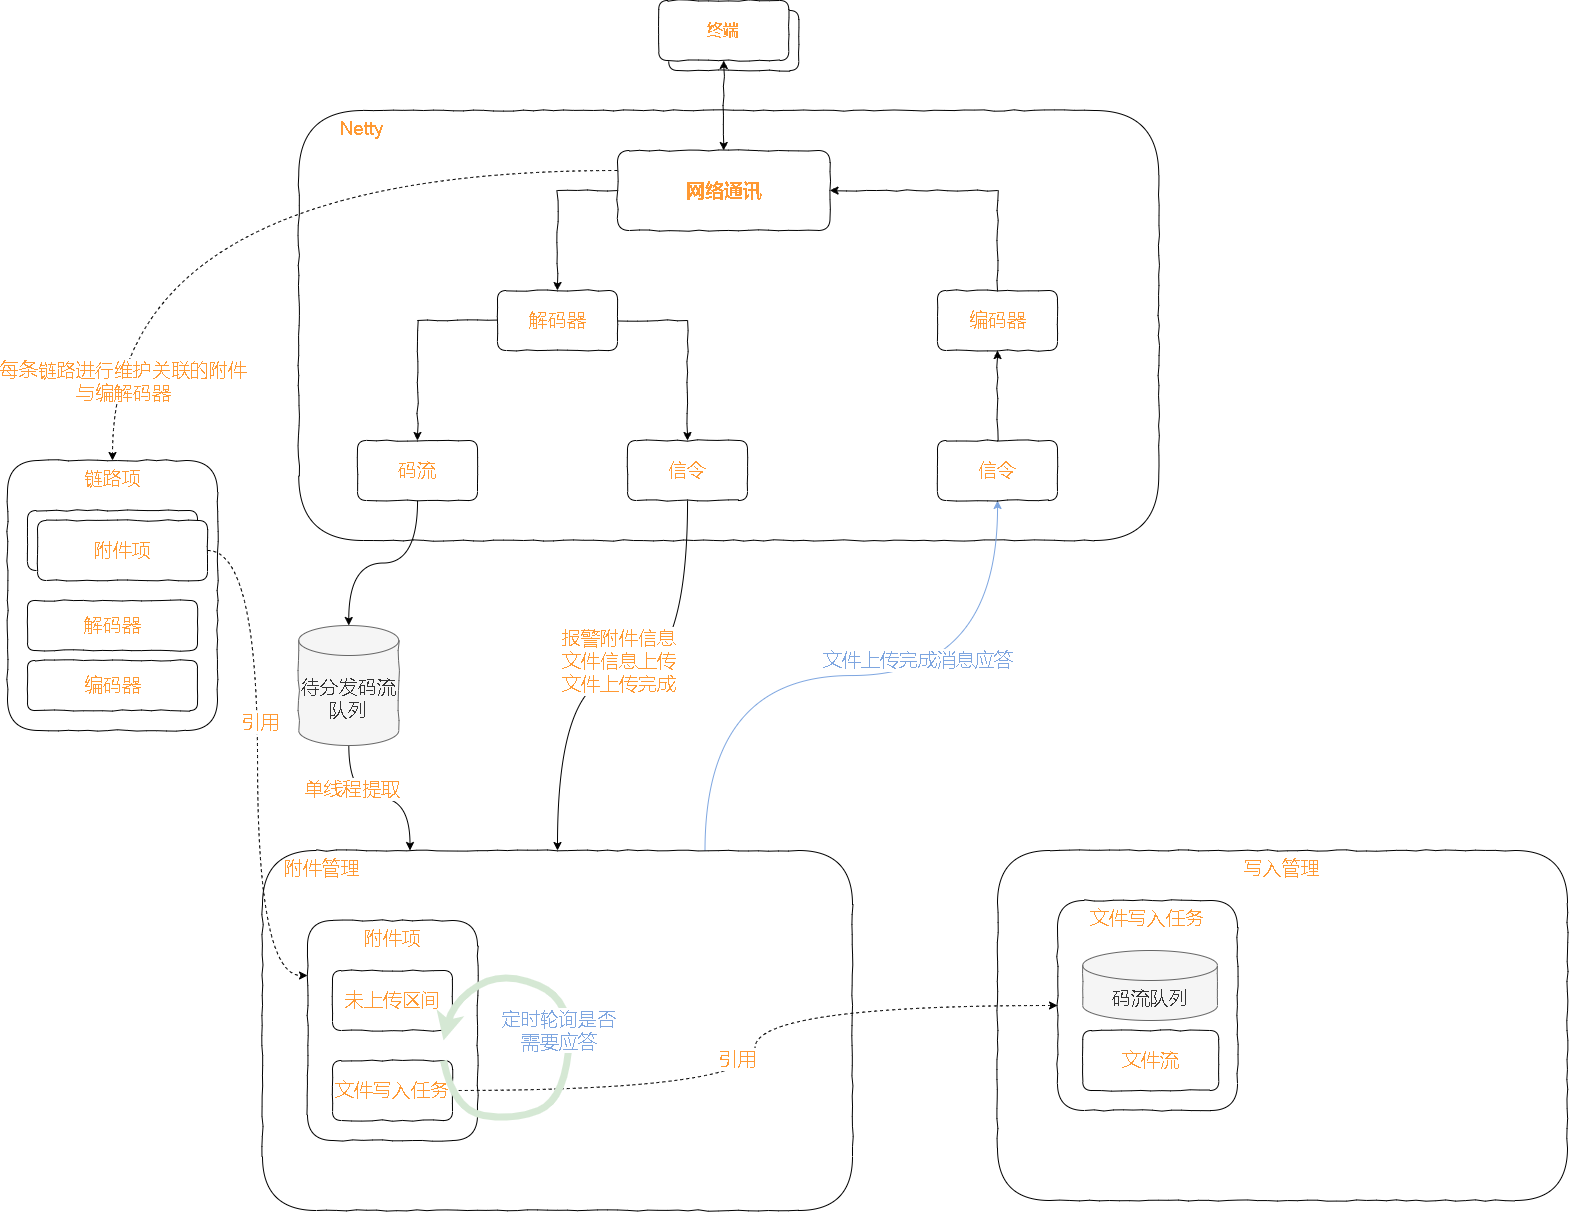

The diagram above was exported from draw.io. Its source (the exported page's mxGraphModel, read from the mxfile embedded in the PNG):
<mxGraphModel dx="3151" dy="794" grid="1" gridSize="10" guides="1" tooltips="1" connect="1" arrows="1" fold="1" page="1" pageScale="1" pageWidth="827" pageHeight="1169" math="0" shadow="0">
  <root>
    <mxCell id="0" />
    <mxCell id="1" parent="0" />
    <mxCell id="8-Wxh2h5ed2D3XFCvS8h-21" value="&amp;nbsp; &amp;nbsp; &amp;nbsp; &amp;nbsp; Netty" style="rounded=1;whiteSpace=wrap;html=1;comic=1;fontSize=19;fontColor=#FF9933;strokeColor=default;gradientColor=none;verticalAlign=top;align=left;" vertex="1" parent="1">
      <mxGeometry x="-688.75" y="210" width="860" height="430" as="geometry" />
    </mxCell>
    <mxCell id="8-Wxh2h5ed2D3XFCvS8h-20" value="写入管理" style="rounded=1;whiteSpace=wrap;html=1;comic=1;fontSize=19;fontColor=#FF9933;strokeColor=default;gradientColor=none;verticalAlign=top;" vertex="1" parent="1">
      <mxGeometry x="10" y="950" width="570" height="350" as="geometry" />
    </mxCell>
    <mxCell id="8-Wxh2h5ed2D3XFCvS8h-79" style="edgeStyle=orthogonalEdgeStyle;curved=1;rounded=0;comic=0;orthogonalLoop=1;jettySize=auto;html=1;exitX=0.75;exitY=0;exitDx=0;exitDy=0;fontSize=19;fontColor=#9AC7BF;startArrow=none;startFill=0;endArrow=classic;endFill=1;strokeColor=#7EA6E0;strokeWidth=1;" edge="1" parent="1" source="8-Wxh2h5ed2D3XFCvS8h-19" target="8-Wxh2h5ed2D3XFCvS8h-22">
      <mxGeometry relative="1" as="geometry" />
    </mxCell>
    <mxCell id="8-Wxh2h5ed2D3XFCvS8h-80" value="&lt;font&gt;文件上传完成消息应答&lt;/font&gt;" style="edgeLabel;html=1;align=center;verticalAlign=middle;resizable=0;points=[];fontSize=19;fontColor=#7EA6E0;" vertex="1" connectable="0" parent="8-Wxh2h5ed2D3XFCvS8h-79">
      <mxGeometry x="0.2552" y="16" relative="1" as="geometry">
        <mxPoint x="-16" as="offset" />
      </mxGeometry>
    </mxCell>
    <mxCell id="8-Wxh2h5ed2D3XFCvS8h-19" value="&amp;nbsp; &amp;nbsp; 附件管理" style="rounded=1;whiteSpace=wrap;html=1;comic=1;fontSize=19;fontColor=#FF9933;strokeColor=default;gradientColor=none;verticalAlign=top;align=left;" vertex="1" parent="1">
      <mxGeometry x="-725" y="950" width="590" height="360" as="geometry" />
    </mxCell>
    <mxCell id="8-Wxh2h5ed2D3XFCvS8h-3" value="" style="group" vertex="1" connectable="0" parent="1">
      <mxGeometry x="-328.75" y="100" width="140" height="70" as="geometry" />
    </mxCell>
    <mxCell id="0l7SIB4KCJY8bGxHpzvc-1" value="终端" style="rounded=1;whiteSpace=wrap;html=1;gradientColor=none;strokeColor=default;comic=1;" parent="8-Wxh2h5ed2D3XFCvS8h-3" vertex="1">
      <mxGeometry x="10" y="10" width="130" height="60" as="geometry" />
    </mxCell>
    <mxCell id="8-Wxh2h5ed2D3XFCvS8h-2" value="&lt;font color=&quot;#ff9933&quot; size=&quot;1&quot;&gt;&lt;b style=&quot;font-size: 16px;&quot;&gt;终端&lt;/b&gt;&lt;/font&gt;" style="rounded=1;whiteSpace=wrap;html=1;gradientColor=none;strokeColor=default;comic=1;" vertex="1" parent="8-Wxh2h5ed2D3XFCvS8h-3">
      <mxGeometry width="130" height="60" as="geometry" />
    </mxCell>
    <mxCell id="8-Wxh2h5ed2D3XFCvS8h-4" style="edgeStyle=orthogonalEdgeStyle;rounded=0;orthogonalLoop=1;jettySize=auto;html=1;exitX=0.5;exitY=1;exitDx=0;exitDy=0;fontSize=16;fontColor=#FF9933;comic=1;startArrow=classic;startFill=1;entryX=0.5;entryY=0;entryDx=0;entryDy=0;" edge="1" parent="1" source="8-Wxh2h5ed2D3XFCvS8h-2" target="8-Wxh2h5ed2D3XFCvS8h-5">
      <mxGeometry relative="1" as="geometry">
        <mxPoint x="-263.75" y="250" as="targetPoint" />
      </mxGeometry>
    </mxCell>
    <mxCell id="8-Wxh2h5ed2D3XFCvS8h-6" style="edgeStyle=orthogonalEdgeStyle;rounded=0;comic=1;orthogonalLoop=1;jettySize=auto;html=1;exitX=0;exitY=0.5;exitDx=0;exitDy=0;fontSize=19;fontColor=#FF9933;startArrow=none;startFill=0;entryX=0.5;entryY=0;entryDx=0;entryDy=0;" edge="1" parent="1" source="8-Wxh2h5ed2D3XFCvS8h-5" target="8-Wxh2h5ed2D3XFCvS8h-8">
      <mxGeometry relative="1" as="geometry">
        <mxPoint x="-408.75" y="410" as="targetPoint" />
      </mxGeometry>
    </mxCell>
    <mxCell id="8-Wxh2h5ed2D3XFCvS8h-7" style="edgeStyle=orthogonalEdgeStyle;rounded=0;comic=1;orthogonalLoop=1;jettySize=auto;html=1;exitX=1;exitY=0.5;exitDx=0;exitDy=0;fontSize=19;fontColor=#FF9933;startArrow=classic;startFill=1;entryX=0.5;entryY=0;entryDx=0;entryDy=0;endArrow=none;endFill=0;" edge="1" parent="1" source="8-Wxh2h5ed2D3XFCvS8h-5" target="8-Wxh2h5ed2D3XFCvS8h-9">
      <mxGeometry relative="1" as="geometry">
        <mxPoint x="-128.75" y="410" as="targetPoint" />
      </mxGeometry>
    </mxCell>
    <mxCell id="8-Wxh2h5ed2D3XFCvS8h-54" style="edgeStyle=orthogonalEdgeStyle;curved=1;rounded=0;comic=0;orthogonalLoop=1;jettySize=auto;html=1;dashed=1;fontSize=19;fontColor=#FF9933;startArrow=none;startFill=0;endArrow=classic;endFill=1;exitX=0;exitY=0.25;exitDx=0;exitDy=0;" edge="1" parent="1" source="8-Wxh2h5ed2D3XFCvS8h-5" target="8-Wxh2h5ed2D3XFCvS8h-39">
      <mxGeometry relative="1" as="geometry" />
    </mxCell>
    <mxCell id="8-Wxh2h5ed2D3XFCvS8h-62" value="每条链路进行维护关联的附件&lt;br&gt;与编解码器" style="edgeLabel;html=1;align=center;verticalAlign=middle;resizable=0;points=[];fontSize=19;fontColor=#FF9933;" vertex="1" connectable="0" parent="8-Wxh2h5ed2D3XFCvS8h-54">
      <mxGeometry x="0.499" y="100" relative="1" as="geometry">
        <mxPoint x="-90" y="120" as="offset" />
      </mxGeometry>
    </mxCell>
    <mxCell id="8-Wxh2h5ed2D3XFCvS8h-5" value="&lt;font style=&quot;font-size: 19px;&quot;&gt;&lt;b&gt;网络通讯&lt;/b&gt;&lt;/font&gt;" style="rounded=1;whiteSpace=wrap;html=1;comic=1;fontSize=16;fontColor=#FF9933;strokeColor=default;gradientColor=none;" vertex="1" parent="1">
      <mxGeometry x="-370" y="250" width="212.5" height="80" as="geometry" />
    </mxCell>
    <mxCell id="8-Wxh2h5ed2D3XFCvS8h-14" style="edgeStyle=orthogonalEdgeStyle;rounded=0;comic=1;orthogonalLoop=1;jettySize=auto;html=1;entryX=0.5;entryY=0;entryDx=0;entryDy=0;fontSize=19;fontColor=#FF9933;startArrow=none;startFill=0;endArrow=classic;endFill=1;" edge="1" parent="1" source="8-Wxh2h5ed2D3XFCvS8h-8" target="8-Wxh2h5ed2D3XFCvS8h-13">
      <mxGeometry relative="1" as="geometry" />
    </mxCell>
    <mxCell id="8-Wxh2h5ed2D3XFCvS8h-15" style="edgeStyle=orthogonalEdgeStyle;rounded=0;comic=1;orthogonalLoop=1;jettySize=auto;html=1;exitX=0;exitY=0.5;exitDx=0;exitDy=0;fontSize=19;fontColor=#FF9933;startArrow=none;startFill=0;endArrow=classic;endFill=1;" edge="1" parent="1" source="8-Wxh2h5ed2D3XFCvS8h-8" target="8-Wxh2h5ed2D3XFCvS8h-12">
      <mxGeometry relative="1" as="geometry" />
    </mxCell>
    <mxCell id="8-Wxh2h5ed2D3XFCvS8h-8" value="解码器" style="rounded=1;whiteSpace=wrap;html=1;comic=1;fontSize=19;fontColor=#FF9933;strokeColor=default;gradientColor=none;" vertex="1" parent="1">
      <mxGeometry x="-490" y="390" width="120" height="60" as="geometry" />
    </mxCell>
    <mxCell id="8-Wxh2h5ed2D3XFCvS8h-9" value="编码器" style="rounded=1;whiteSpace=wrap;html=1;comic=1;fontSize=19;fontColor=#FF9933;strokeColor=default;gradientColor=none;" vertex="1" parent="1">
      <mxGeometry x="-50" y="390" width="120" height="60" as="geometry" />
    </mxCell>
    <mxCell id="8-Wxh2h5ed2D3XFCvS8h-31" style="edgeStyle=orthogonalEdgeStyle;curved=1;rounded=0;comic=0;orthogonalLoop=1;jettySize=auto;html=1;fontSize=19;fontColor=#FF9933;startArrow=none;startFill=0;endArrow=classic;endFill=1;entryX=0.5;entryY=0;entryDx=0;entryDy=0;entryPerimeter=0;" edge="1" parent="1" source="8-Wxh2h5ed2D3XFCvS8h-12" target="8-Wxh2h5ed2D3XFCvS8h-32">
      <mxGeometry relative="1" as="geometry">
        <mxPoint x="-570" y="730" as="targetPoint" />
      </mxGeometry>
    </mxCell>
    <mxCell id="8-Wxh2h5ed2D3XFCvS8h-12" value="码流" style="rounded=1;whiteSpace=wrap;html=1;comic=1;fontSize=19;fontColor=#FF9933;strokeColor=default;gradientColor=none;" vertex="1" parent="1">
      <mxGeometry x="-630" y="540" width="120" height="60" as="geometry" />
    </mxCell>
    <mxCell id="8-Wxh2h5ed2D3XFCvS8h-66" style="edgeStyle=orthogonalEdgeStyle;curved=1;rounded=0;comic=0;orthogonalLoop=1;jettySize=auto;html=1;entryX=0.5;entryY=0;entryDx=0;entryDy=0;fontSize=19;fontColor=#FF9933;startArrow=none;startFill=0;endArrow=classic;endFill=1;" edge="1" parent="1" source="8-Wxh2h5ed2D3XFCvS8h-13" target="8-Wxh2h5ed2D3XFCvS8h-19">
      <mxGeometry relative="1" as="geometry" />
    </mxCell>
    <mxCell id="8-Wxh2h5ed2D3XFCvS8h-68" value="报警附件信息&lt;br&gt;文件信息上传&lt;br&gt;文件上传完成" style="edgeLabel;html=1;align=center;verticalAlign=middle;resizable=0;points=[];fontSize=19;fontColor=#FF9933;" vertex="1" connectable="0" parent="8-Wxh2h5ed2D3XFCvS8h-66">
      <mxGeometry x="-0.4925" y="-15" relative="1" as="geometry">
        <mxPoint x="-55" y="38" as="offset" />
      </mxGeometry>
    </mxCell>
    <mxCell id="8-Wxh2h5ed2D3XFCvS8h-13" value="信令" style="rounded=1;whiteSpace=wrap;html=1;comic=1;fontSize=19;fontColor=#FF9933;strokeColor=default;gradientColor=none;" vertex="1" parent="1">
      <mxGeometry x="-360" y="540" width="120" height="60" as="geometry" />
    </mxCell>
    <mxCell id="8-Wxh2h5ed2D3XFCvS8h-23" style="edgeStyle=orthogonalEdgeStyle;rounded=0;comic=1;orthogonalLoop=1;jettySize=auto;html=1;entryX=0.5;entryY=1;entryDx=0;entryDy=0;fontSize=19;fontColor=#FF9933;startArrow=none;startFill=0;endArrow=classic;endFill=1;" edge="1" parent="1" source="8-Wxh2h5ed2D3XFCvS8h-22" target="8-Wxh2h5ed2D3XFCvS8h-9">
      <mxGeometry relative="1" as="geometry" />
    </mxCell>
    <mxCell id="8-Wxh2h5ed2D3XFCvS8h-22" value="信令" style="rounded=1;whiteSpace=wrap;html=1;comic=1;fontSize=19;fontColor=#FF9933;strokeColor=default;gradientColor=none;" vertex="1" parent="1">
      <mxGeometry x="-50" y="540" width="120" height="60" as="geometry" />
    </mxCell>
    <mxCell id="8-Wxh2h5ed2D3XFCvS8h-33" style="edgeStyle=orthogonalEdgeStyle;curved=1;rounded=0;comic=0;orthogonalLoop=1;jettySize=auto;html=1;entryX=0.25;entryY=0;entryDx=0;entryDy=0;fontSize=19;fontColor=#FF9933;startArrow=none;startFill=0;endArrow=classic;endFill=1;" edge="1" parent="1" source="8-Wxh2h5ed2D3XFCvS8h-32" target="8-Wxh2h5ed2D3XFCvS8h-19">
      <mxGeometry relative="1" as="geometry" />
    </mxCell>
    <mxCell id="8-Wxh2h5ed2D3XFCvS8h-34" value="单线程提取" style="edgeLabel;html=1;align=center;verticalAlign=middle;resizable=0;points=[];fontSize=19;fontColor=#FF9933;" vertex="1" connectable="0" parent="8-Wxh2h5ed2D3XFCvS8h-33">
      <mxGeometry x="-0.3344" y="9" relative="1" as="geometry">
        <mxPoint as="offset" />
      </mxGeometry>
    </mxCell>
    <mxCell id="8-Wxh2h5ed2D3XFCvS8h-32" value="待分发码流队列" style="shape=cylinder3;whiteSpace=wrap;html=1;boundedLbl=1;backgroundOutline=1;size=15;comic=1;fontSize=19;fontColor=#333333;strokeColor=#666666;fillColor=#f5f5f5;" vertex="1" parent="1">
      <mxGeometry x="-688.75" y="725" width="100" height="120" as="geometry" />
    </mxCell>
    <mxCell id="8-Wxh2h5ed2D3XFCvS8h-38" value="" style="group" vertex="1" connectable="0" parent="1">
      <mxGeometry x="-680" y="1020" width="170" height="220" as="geometry" />
    </mxCell>
    <mxCell id="8-Wxh2h5ed2D3XFCvS8h-35" value="附件项" style="rounded=1;whiteSpace=wrap;html=1;comic=1;fontSize=19;fontColor=#FF9933;strokeColor=default;gradientColor=none;verticalAlign=top;" vertex="1" parent="8-Wxh2h5ed2D3XFCvS8h-38">
      <mxGeometry width="170" height="220" as="geometry" />
    </mxCell>
    <mxCell id="8-Wxh2h5ed2D3XFCvS8h-36" value="未上传区间" style="rounded=1;whiteSpace=wrap;html=1;comic=1;fontSize=19;fontColor=#FF9933;strokeColor=default;gradientColor=none;" vertex="1" parent="8-Wxh2h5ed2D3XFCvS8h-38">
      <mxGeometry x="25" y="50" width="120" height="60" as="geometry" />
    </mxCell>
    <mxCell id="8-Wxh2h5ed2D3XFCvS8h-37" value="文件写入任务" style="rounded=1;whiteSpace=wrap;html=1;comic=1;fontSize=19;fontColor=#FF9933;strokeColor=default;gradientColor=none;" vertex="1" parent="8-Wxh2h5ed2D3XFCvS8h-38">
      <mxGeometry x="25" y="140" width="120" height="60" as="geometry" />
    </mxCell>
    <mxCell id="8-Wxh2h5ed2D3XFCvS8h-45" value="" style="group" vertex="1" connectable="0" parent="1">
      <mxGeometry x="-980" y="560" width="210" height="270" as="geometry" />
    </mxCell>
    <mxCell id="8-Wxh2h5ed2D3XFCvS8h-39" value="链路项" style="rounded=1;whiteSpace=wrap;html=1;comic=1;fontSize=19;fontColor=#FF9933;strokeColor=default;gradientColor=none;verticalAlign=top;" vertex="1" parent="8-Wxh2h5ed2D3XFCvS8h-45">
      <mxGeometry width="210" height="270" as="geometry" />
    </mxCell>
    <mxCell id="8-Wxh2h5ed2D3XFCvS8h-42" value="" style="group" vertex="1" connectable="0" parent="8-Wxh2h5ed2D3XFCvS8h-45">
      <mxGeometry x="20" y="50" width="180" height="70" as="geometry" />
    </mxCell>
    <mxCell id="8-Wxh2h5ed2D3XFCvS8h-40" value="附件" style="rounded=1;whiteSpace=wrap;html=1;comic=1;fontSize=19;fontColor=#FF9933;strokeColor=default;gradientColor=none;" vertex="1" parent="8-Wxh2h5ed2D3XFCvS8h-42">
      <mxGeometry width="170" height="60" as="geometry" />
    </mxCell>
    <mxCell id="8-Wxh2h5ed2D3XFCvS8h-41" value="附件项" style="rounded=1;whiteSpace=wrap;html=1;comic=1;fontSize=19;fontColor=#FF9933;strokeColor=default;gradientColor=none;" vertex="1" parent="8-Wxh2h5ed2D3XFCvS8h-42">
      <mxGeometry x="10" y="10" width="170" height="60" as="geometry" />
    </mxCell>
    <mxCell id="8-Wxh2h5ed2D3XFCvS8h-43" value="解码器" style="rounded=1;whiteSpace=wrap;html=1;comic=1;fontSize=19;fontColor=#FF9933;strokeColor=default;gradientColor=none;" vertex="1" parent="8-Wxh2h5ed2D3XFCvS8h-45">
      <mxGeometry x="20" y="140" width="170" height="50" as="geometry" />
    </mxCell>
    <mxCell id="8-Wxh2h5ed2D3XFCvS8h-44" value="编码器" style="rounded=1;whiteSpace=wrap;html=1;comic=1;fontSize=19;fontColor=#FF9933;strokeColor=default;gradientColor=none;" vertex="1" parent="8-Wxh2h5ed2D3XFCvS8h-45">
      <mxGeometry x="20" y="200" width="170" height="50" as="geometry" />
    </mxCell>
    <mxCell id="8-Wxh2h5ed2D3XFCvS8h-47" style="edgeStyle=orthogonalEdgeStyle;curved=1;rounded=0;comic=0;orthogonalLoop=1;jettySize=auto;html=1;exitX=1;exitY=0.5;exitDx=0;exitDy=0;entryX=0;entryY=0.25;entryDx=0;entryDy=0;fontSize=19;fontColor=#FF9933;startArrow=none;startFill=0;endArrow=classic;endFill=1;dashed=1;" edge="1" parent="1" source="8-Wxh2h5ed2D3XFCvS8h-41" target="8-Wxh2h5ed2D3XFCvS8h-35">
      <mxGeometry relative="1" as="geometry" />
    </mxCell>
    <mxCell id="8-Wxh2h5ed2D3XFCvS8h-48" value="引用" style="edgeLabel;html=1;align=center;verticalAlign=middle;resizable=0;points=[];fontSize=19;fontColor=#FF9933;" vertex="1" connectable="0" parent="8-Wxh2h5ed2D3XFCvS8h-47">
      <mxGeometry x="-0.159" y="2" relative="1" as="geometry">
        <mxPoint as="offset" />
      </mxGeometry>
    </mxCell>
    <mxCell id="8-Wxh2h5ed2D3XFCvS8h-52" value="" style="group" vertex="1" connectable="0" parent="1">
      <mxGeometry x="70" y="1000" width="180" height="210" as="geometry" />
    </mxCell>
    <mxCell id="8-Wxh2h5ed2D3XFCvS8h-49" value="文件写入任务" style="rounded=1;whiteSpace=wrap;html=1;comic=1;fontSize=19;fontColor=#FF9933;strokeColor=default;gradientColor=none;verticalAlign=top;" vertex="1" parent="8-Wxh2h5ed2D3XFCvS8h-52">
      <mxGeometry width="180" height="210" as="geometry" />
    </mxCell>
    <mxCell id="8-Wxh2h5ed2D3XFCvS8h-51" value="文件流" style="rounded=1;whiteSpace=wrap;html=1;comic=1;fontSize=19;fontColor=#FF9933;strokeColor=default;gradientColor=none;" vertex="1" parent="8-Wxh2h5ed2D3XFCvS8h-52">
      <mxGeometry x="25.25" y="130" width="136" height="60" as="geometry" />
    </mxCell>
    <mxCell id="8-Wxh2h5ed2D3XFCvS8h-56" value="码流队列" style="shape=cylinder3;whiteSpace=wrap;html=1;boundedLbl=1;backgroundOutline=1;size=15;comic=1;fontSize=19;fontColor=#333333;strokeColor=#666666;fillColor=#f5f5f5;" vertex="1" parent="8-Wxh2h5ed2D3XFCvS8h-52">
      <mxGeometry x="25.25" y="50" width="134.75" height="70" as="geometry" />
    </mxCell>
    <mxCell id="8-Wxh2h5ed2D3XFCvS8h-53" style="edgeStyle=orthogonalEdgeStyle;curved=1;rounded=0;comic=0;orthogonalLoop=1;jettySize=auto;html=1;exitX=1;exitY=0.5;exitDx=0;exitDy=0;entryX=0;entryY=0.5;entryDx=0;entryDy=0;dashed=1;fontSize=19;fontColor=#FF9933;startArrow=none;startFill=0;endArrow=classic;endFill=1;" edge="1" parent="1" source="8-Wxh2h5ed2D3XFCvS8h-37" target="8-Wxh2h5ed2D3XFCvS8h-49">
      <mxGeometry relative="1" as="geometry" />
    </mxCell>
    <mxCell id="8-Wxh2h5ed2D3XFCvS8h-61" value="引用" style="edgeLabel;html=1;align=center;verticalAlign=middle;resizable=0;points=[];fontSize=19;fontColor=#FF9933;" vertex="1" connectable="0" parent="8-Wxh2h5ed2D3XFCvS8h-53">
      <mxGeometry x="-0.0318" y="18" relative="1" as="geometry">
        <mxPoint as="offset" />
      </mxGeometry>
    </mxCell>
    <mxCell id="8-Wxh2h5ed2D3XFCvS8h-77" value="" style="curved=1;endArrow=classic;html=1;rounded=0;comic=0;fontSize=19;fontColor=#9933FF;strokeColor=#D5E8D4;strokeWidth=7;" edge="1" parent="1">
      <mxGeometry width="50" height="50" relative="1" as="geometry">
        <mxPoint x="-544" y="1160" as="sourcePoint" />
        <mxPoint x="-544" y="1140" as="targetPoint" />
        <Array as="points">
          <mxPoint x="-534" y="1210" />
          <mxPoint x="-474" y="1220" />
          <mxPoint x="-424" y="1200" />
          <mxPoint x="-414" y="1100" />
          <mxPoint x="-484" y="1070" />
          <mxPoint x="-534" y="1100" />
        </Array>
      </mxGeometry>
    </mxCell>
    <mxCell id="8-Wxh2h5ed2D3XFCvS8h-78" value="&lt;font color=&quot;#7ea6e0&quot;&gt;定时轮询是否&lt;br&gt;需要应答&lt;/font&gt;" style="edgeLabel;html=1;align=center;verticalAlign=middle;resizable=0;points=[];fontSize=19;fontColor=#9933FF;" vertex="1" connectable="0" parent="8-Wxh2h5ed2D3XFCvS8h-77">
      <mxGeometry x="0.3179" y="4" relative="1" as="geometry">
        <mxPoint x="9" y="36" as="offset" />
      </mxGeometry>
    </mxCell>
  </root>
</mxGraphModel>